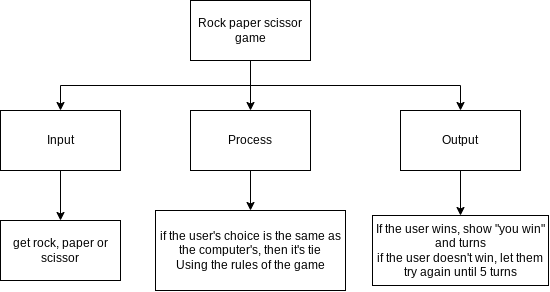

The diagram above was exported from draw.io. Its source (the exported page's mxGraphModel, read from the mxfile embedded in the PNG):
<mxGraphModel dx="1178" dy="570" grid="1" gridSize="10" guides="1" tooltips="1" connect="1" arrows="1" fold="1" page="1" pageScale="1" pageWidth="827" pageHeight="1169" math="0" shadow="0">
  <root>
    <mxCell id="0" />
    <mxCell id="1" parent="0" />
    <mxCell id="10" style="edgeStyle=orthogonalEdgeStyle;html=1;exitX=0.5;exitY=1;exitDx=0;exitDy=0;entryX=0.5;entryY=0;entryDx=0;entryDy=0;rounded=0;" edge="1" parent="1" source="2" target="5">
      <mxGeometry relative="1" as="geometry" />
    </mxCell>
    <mxCell id="11" style="edgeStyle=orthogonalEdgeStyle;rounded=0;html=1;exitX=0.5;exitY=1;exitDx=0;exitDy=0;entryX=0.5;entryY=0;entryDx=0;entryDy=0;" edge="1" parent="1" source="2" target="4">
      <mxGeometry relative="1" as="geometry" />
    </mxCell>
    <mxCell id="12" style="edgeStyle=orthogonalEdgeStyle;rounded=0;html=1;exitX=0.5;exitY=1;exitDx=0;exitDy=0;entryX=0.5;entryY=0;entryDx=0;entryDy=0;" edge="1" parent="1" source="2" target="3">
      <mxGeometry relative="1" as="geometry" />
    </mxCell>
    <mxCell id="2" value="Rock paper scissor game" style="rounded=0;whiteSpace=wrap;html=1;" vertex="1" parent="1">
      <mxGeometry x="70" y="60" width="120" height="60" as="geometry" />
    </mxCell>
    <mxCell id="13" style="edgeStyle=orthogonalEdgeStyle;rounded=0;html=1;exitX=0.5;exitY=1;exitDx=0;exitDy=0;entryX=0.5;entryY=0;entryDx=0;entryDy=0;" edge="1" parent="1" source="3" target="6">
      <mxGeometry relative="1" as="geometry" />
    </mxCell>
    <mxCell id="3" value="Input" style="rounded=0;whiteSpace=wrap;html=1;" vertex="1" parent="1">
      <mxGeometry x="-120" y="170" width="120" height="60" as="geometry" />
    </mxCell>
    <mxCell id="14" style="edgeStyle=orthogonalEdgeStyle;rounded=0;html=1;exitX=0.5;exitY=1;exitDx=0;exitDy=0;entryX=0.5;entryY=0;entryDx=0;entryDy=0;" edge="1" parent="1" source="4" target="7">
      <mxGeometry relative="1" as="geometry" />
    </mxCell>
    <mxCell id="4" value="Process" style="rounded=0;whiteSpace=wrap;html=1;" vertex="1" parent="1">
      <mxGeometry x="70" y="170" width="120" height="60" as="geometry" />
    </mxCell>
    <mxCell id="9" style="edgeStyle=none;html=1;exitX=0.5;exitY=1;exitDx=0;exitDy=0;entryX=0.5;entryY=0;entryDx=0;entryDy=0;" edge="1" parent="1" source="5" target="8">
      <mxGeometry relative="1" as="geometry" />
    </mxCell>
    <mxCell id="5" value="Output" style="rounded=0;whiteSpace=wrap;html=1;" vertex="1" parent="1">
      <mxGeometry x="280" y="170" width="120" height="60" as="geometry" />
    </mxCell>
    <mxCell id="6" value="get rock, paper or scissor" style="rounded=0;whiteSpace=wrap;html=1;" vertex="1" parent="1">
      <mxGeometry x="-120" y="280" width="120" height="60" as="geometry" />
    </mxCell>
    <mxCell id="7" value="if the user's choice is the same as the computer's, then it's tie&lt;br&gt;Using the rules of the game" style="rounded=0;whiteSpace=wrap;html=1;" vertex="1" parent="1">
      <mxGeometry x="35" y="270" width="190" height="80" as="geometry" />
    </mxCell>
    <mxCell id="8" value="If the user wins, show &quot;you win&quot; and turns&lt;br&gt;if the user doesn't win, let them try again until 5 turns" style="rounded=0;whiteSpace=wrap;html=1;" vertex="1" parent="1">
      <mxGeometry x="252" y="275" width="176" height="70" as="geometry" />
    </mxCell>
  </root>
</mxGraphModel>